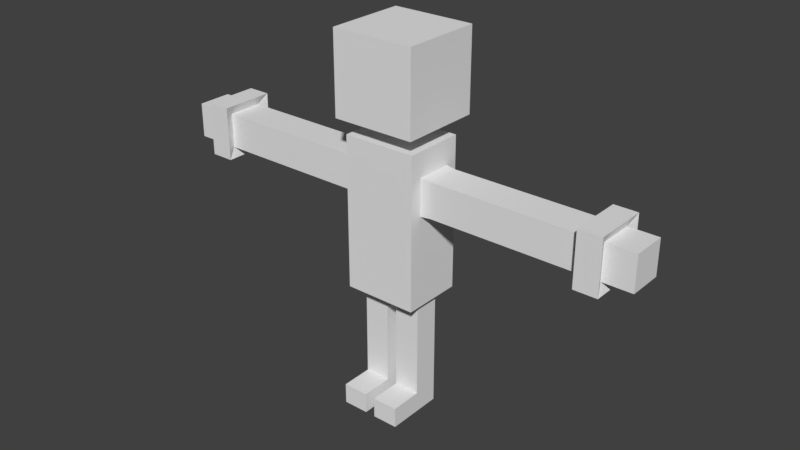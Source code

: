 # Source: CharacterBase.blend  (saved by Blender 2.79.0; exported with 4.5.12 LTS)
import bpy
from mathutils import Matrix  # noqa: F401  (used for matrix-valued properties, if any)

bpy.ops.wm.read_factory_settings(use_empty=True)
scene = bpy.context.scene
scene.name = 'Scene'

# ---- collections
col_collection_1 = bpy.data.collections.new('Collection 1'); scene.collection.children.link(col_collection_1)

# ---- materials (node trees are filled in below, after node groups)
mat_material = bpy.data.materials.new('Material')
mat_material.alpha_threshold = 0.0
mat_material.use_transparent_shadow = False
mat_material.roughness = 0.5
mat_material.line_color = (0.0, 0.0, 0.0, 1.0)

# ---- material node trees

# ---- world
world_world = bpy.data.worlds.new('World'); scene.world = world_world
world_world.color = (0.05088, 0.05088, 0.05088)
world_world.use_sun_shadow = False
world_world.sun_shadow_jitter_overblur = 0.0
world_world.cycles.sampling_method = 'MANUAL'

# ---- meshes
me_cube = bpy.data.meshes.new('Cube')
me_cube.from_pydata([(0.8469, 0.6938, -1.276), (0.8469, -0.7091, -1.276), (0.8469, 0.6938, 0.8313), (0.8469, -0.7091, 0.8313), (1.788e-07, 0.6938, -1.276), (0.0, -0.7091, -1.276), (2.384e-07, 0.6938, 0.8313), (-5.364e-07, -0.7091, 0.8313), (0.8469, 0.6938, -2.69), (0.8469, -0.7091, -2.69), (1.788e-07, 0.6938, -2.69), (0.0, -0.7091, -2.69), (0.8469, -5.96e-08, -1.276), (0.8469, 0.6938, -0.1378), (0.8469, -0.7091, -0.1378), (0.8469, -5.364e-07, 0.8313), (1.061, -0.3985, -0.5732), (1.061, -0.3985, 0.2283), (1.061, 0.403, -0.5732), (1.061, 0.403, 0.2283), (2.807, -0.3985, -0.5732), (2.807, -0.3985, 0.2283), (2.807, 0.403, -0.5732), (2.807, 0.403, 0.2283), (0.8469, 0.4204, -0.1378), (0.8469, -0.4204, -0.1378), (0.8469, -3.805e-07, 0.2559), (0.8469, -2.033e-07, -0.59), (0.8469, -0.4204, -0.59), (0.8469, 0.4255, -0.59), (0.8469, -0.4204, 0.2559), (0.8469, 0.4204, 0.2559), (4.614, 0.403, 0.2283), (4.614, 0.403, -0.5732), (4.614, -0.3985, -0.5732), (4.614, -0.3985, 0.2283), (4.96, 0.403, 0.2283), (4.96, 0.403, -0.5732), (4.96, -0.3985, -0.5732), (4.96, -0.3985, 0.2283), (4.519, 0.6247, 0.45), (4.519, 0.6247, -0.7949), (4.519, -0.6202, -0.7949), (4.519, -0.6202, 0.45), (5.055, 0.6247, 0.45), (5.055, 0.6247, -0.7949), (5.055, -0.6202, -0.7949), (5.055, -0.6202, 0.45), (5.633, 0.403, 0.2283), (5.633, 0.403, -0.5732), (5.633, -0.3985, -0.5732), (5.633, -0.3985, 0.2283), (0.1197, -0.3214, -3.875), (0.1197, -0.3214, -2.73), (0.1197, 0.2721, -3.875), (0.1197, 0.2721, -2.73), (0.7132, -0.3214, -3.875), (0.7132, -0.3214, -2.73), (0.7132, 0.2721, -3.875), (0.7132, 0.2721, -2.73), (0.8469, -0.007654, -2.69), (0.4235, 0.6938, -2.69), (0.4235, -0.7091, -2.69), (8.941e-08, -0.007654, -2.69), (0.4235, 0.3435, -2.69), (0.7514, -0.007654, -2.69), (0.07826, -0.007654, -2.69), (0.4235, -0.3529, -2.69), (0.08157, -0.3512, -2.69), (0.7549, -0.3545, -2.69), (0.07491, 0.3384, -2.69), (0.748, 0.338, -2.69), (0.1197, 0.2721, -4.995), (0.1197, -0.3214, -4.995), (0.7132, 0.2721, -4.995), (0.7132, -0.3214, -4.995), (0.1197, 0.2721, -5.47), (0.1197, -0.3214, -5.47), (0.7132, 0.2721, -5.47), (0.7132, -0.3214, -5.47), (0.1197, -1.065, -4.995), (0.7132, -1.065, -4.995), (0.1197, -1.065, -5.47), (0.7132, -1.065, -5.47), (0.9607, -0.8905, 1.206), (0.9607, -0.8905, 3.075), (0.9607, 0.9787, 1.206), (0.9607, 0.9787, 3.075), (0.0, 0.9787, 1.206), (0.0, 0.9787, 3.075), (0.0, -0.8905, 1.206), (0.0, -0.8905, 3.075)], [], [(2, 13, 0, 4, 6), (1, 14, 3, 7, 5), (2, 6, 7, 3, 15), (1, 5, 11, 62, 9), (4, 0, 8, 61, 10), (0, 12, 1, 9, 60, 8), (5, 4, 10, 63, 11), (12, 27, 28, 25, 14, 1), (0, 13, 24, 29, 27, 12), (13, 2, 15, 26, 31, 24), (16, 17, 30, 25, 28), (18, 19, 23, 22), (23, 21, 35, 32), (20, 21, 17, 16), (18, 22, 20, 16), (23, 19, 17, 21), (29, 18, 16, 28, 27), (18, 29, 24, 31, 19), (25, 30, 26, 15, 3, 14), (19, 31, 26, 30, 17), (33, 32, 40, 41), (22, 23, 32, 33), (21, 20, 34, 35), (20, 22, 33, 34), (37, 36, 48, 49), (38, 39, 47, 46), (32, 35, 43, 40), (36, 37, 45, 44), (40, 43, 47, 44), (41, 40, 44, 45), (43, 42, 46, 47), (42, 41, 45, 46), (37, 38, 46, 45), (35, 34, 42, 43), (34, 33, 41, 42), (39, 36, 44, 47), (49, 48, 51, 50), (39, 38, 50, 51), (38, 37, 49, 50), (36, 39, 51, 48), (52, 53, 55, 54), (54, 55, 59, 58), (58, 59, 57, 56), (56, 57, 53, 52), (56, 52, 73, 75), (59, 55, 70, 64, 71), (61, 64, 70, 66, 63, 10), (8, 60, 65, 71, 64, 61), (60, 9, 62, 67, 69, 65), (66, 68, 67, 62, 11, 63), (55, 53, 68, 66, 70), (53, 57, 69, 67, 68), (57, 59, 71, 65, 69), (74, 75, 79, 78), (54, 58, 74, 72), (52, 54, 72, 73), (58, 56, 75, 74), (76, 78, 79, 77), (73, 72, 76, 77), (77, 79, 83, 82), (72, 74, 78, 76), (81, 80, 82, 83), (75, 73, 80, 81), (79, 75, 81, 83), (73, 77, 82, 80), (88, 89, 87, 86), (86, 87, 85, 84), (88, 86, 84, 90), (87, 89, 91, 85), (84, 85, 91, 90)])
me_cube.materials.append(mat_material)
me_cube.use_remesh_preserve_volume = False
me_cube.use_remesh_preserve_attributes = False
me_cube.use_mirror_vertex_groups = False
me_cube.update()

# ---- objects
ob_cube = bpy.data.objects.new('Cube', me_cube)

# ---- transforms, parenting, visibility, modifiers, constraints
ob_cube.location = (0.0, 0.0, 0.01837)
ob_cube.lock_rotations_4d = False
ob_cube.empty_display_type = 'ARROWS'
ob_cube.lineart.crease_threshold = 0.0
_m = ob_cube.modifiers.new('Mirror', 'MIRROR')
_m.use_clip = True

# ---- collection membership
col_collection_1.objects.link(ob_cube)

# ---- scene / render settings (as saved in the file)
scene.frame_start = 1; scene.frame_end = 250; scene.frame_set(1)
scene.render.engine = 'BLENDER_EEVEE_NEXT'
scene.render.resolution_percentage = 50
scene.render.dither_intensity = 0.0
scene.cycles.use_denoising = False
scene.cycles.samples = 128
scene.cycles.sampling_pattern = 'TABULATED_SOBOL'
scene.cycles.use_adaptive_sampling = False
scene.cycles.use_light_tree = False
scene.cycles.blur_glossy = 0.0
scene.cycles.sample_clamp_indirect = 0.0
scene.view_settings.view_transform = 'Standard'
bpy.context.view_layer.update()

# ---- added for rendering (the .blend has no active camera and no usable light): camera, sun
cam_auto = bpy.data.cameras.new('AutoCamera')
cam_auto.lens = 50.0
cam_auto.sensor_width = 36.0
cam_auto.clip_end = 1000.0
ob_auto_camera = bpy.data.objects.new('AutoCamera', cam_auto)
scene.collection.objects.link(ob_auto_camera)
ob_auto_camera.location = (13.2186, -15.9055, 9.39589)
ob_auto_camera.rotation_euler = (1.09748, -7.21219e-08, 0.694738)
scene.camera = ob_auto_camera
light_auto_sun = bpy.data.lights.new('AutoSun', 'SUN')
light_auto_sun.energy = 3.0
light_auto_sun.angle = 0.0523599
ob_auto_sun = bpy.data.objects.new('AutoSun', light_auto_sun)
scene.collection.objects.link(ob_auto_sun)
ob_auto_sun.rotation_euler = (0.872665, 0.174533, 0.523599)
bpy.context.view_layer.update()
